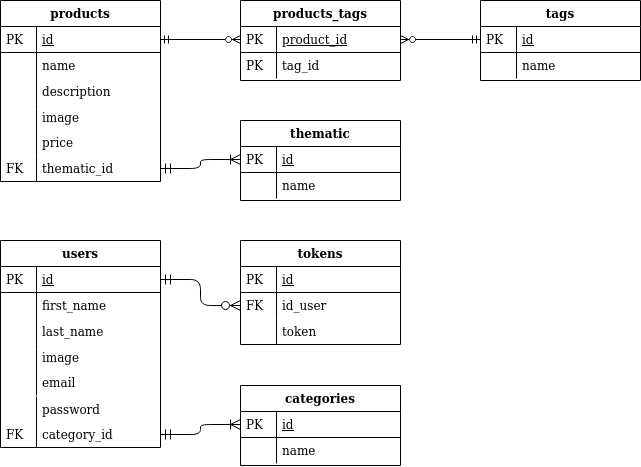

The diagram above was exported from draw.io. Its source (the exported page's mxGraphModel, read from the mxfile embedded in the PNG):
<mxGraphModel dx="1367" dy="753" grid="1" gridSize="10" guides="1" tooltips="1" connect="1" arrows="1" fold="1" page="1" pageScale="1" pageWidth="827" pageHeight="1169" math="0" shadow="0">
  <root>
    <mxCell id="WIyWlLk6GJQsqaUBKTNV-0" />
    <mxCell id="WIyWlLk6GJQsqaUBKTNV-1" parent="WIyWlLk6GJQsqaUBKTNV-0" />
    <mxCell id="zkfFHV4jXpPFQw0GAbJ--51" value="products" style="swimlane;fontStyle=1;childLayout=stackLayout;horizontal=1;startSize=26;horizontalStack=0;resizeParent=1;resizeLast=0;collapsible=1;marginBottom=0;rounded=0;shadow=0;strokeWidth=1;" parent="WIyWlLk6GJQsqaUBKTNV-1" vertex="1">
      <mxGeometry x="160" y="120" width="160" height="181" as="geometry">
        <mxRectangle x="20" y="80" width="160" height="26" as="alternateBounds" />
      </mxGeometry>
    </mxCell>
    <mxCell id="zkfFHV4jXpPFQw0GAbJ--52" value="id" style="shape=partialRectangle;top=0;left=0;right=0;bottom=1;align=left;verticalAlign=top;fillColor=none;spacingLeft=40;spacingRight=4;overflow=hidden;rotatable=0;points=[[0,0.5],[1,0.5]];portConstraint=eastwest;dropTarget=0;rounded=0;shadow=0;strokeWidth=1;fontStyle=4" parent="zkfFHV4jXpPFQw0GAbJ--51" vertex="1">
      <mxGeometry y="26" width="160" height="26" as="geometry" />
    </mxCell>
    <mxCell id="zkfFHV4jXpPFQw0GAbJ--53" value="PK" style="shape=partialRectangle;top=0;left=0;bottom=0;fillColor=none;align=left;verticalAlign=top;spacingLeft=4;spacingRight=4;overflow=hidden;rotatable=0;points=[];portConstraint=eastwest;part=1;" parent="zkfFHV4jXpPFQw0GAbJ--52" vertex="1" connectable="0">
      <mxGeometry width="36" height="26" as="geometry" />
    </mxCell>
    <mxCell id="zkfFHV4jXpPFQw0GAbJ--54" value="name" style="shape=partialRectangle;top=0;left=0;right=0;bottom=0;align=left;verticalAlign=top;fillColor=none;spacingLeft=40;spacingRight=4;overflow=hidden;rotatable=0;points=[[0,0.5],[1,0.5]];portConstraint=eastwest;dropTarget=0;rounded=0;shadow=0;strokeWidth=1;" parent="zkfFHV4jXpPFQw0GAbJ--51" vertex="1">
      <mxGeometry y="52" width="160" height="28" as="geometry" />
    </mxCell>
    <mxCell id="zkfFHV4jXpPFQw0GAbJ--55" value="" style="shape=partialRectangle;top=0;left=0;bottom=0;fillColor=none;align=left;verticalAlign=top;spacingLeft=4;spacingRight=4;overflow=hidden;rotatable=0;points=[];portConstraint=eastwest;part=1;" parent="zkfFHV4jXpPFQw0GAbJ--54" vertex="1" connectable="0">
      <mxGeometry width="36" height="27.999999999999996" as="geometry" />
    </mxCell>
    <mxCell id="zkfFHV4jXpPFQw0GAbJ--63" value="" style="edgeStyle=orthogonalEdgeStyle;endArrow=ERoneToMany;startArrow=ERmandOne;shadow=0;strokeWidth=1;endSize=8;startSize=8;endFill=0;exitX=1;exitY=0.5;exitDx=0;exitDy=0;" parent="WIyWlLk6GJQsqaUBKTNV-1" source="FcboVTU9jlXOt3WgglPl-0" target="zkfFHV4jXpPFQw0GAbJ--57" edge="1">
      <mxGeometry width="100" height="100" relative="1" as="geometry">
        <mxPoint x="310" y="390" as="sourcePoint" />
        <mxPoint x="410" y="290" as="targetPoint" />
      </mxGeometry>
    </mxCell>
    <mxCell id="12NiI2n7C_oPq0H077oZ-6" value="description" style="shape=partialRectangle;top=0;left=0;right=0;bottom=0;align=left;verticalAlign=top;fillColor=none;spacingLeft=40;spacingRight=4;overflow=hidden;rotatable=0;points=[[0,0.5],[1,0.5]];portConstraint=eastwest;dropTarget=0;rounded=0;shadow=0;strokeWidth=1;" parent="WIyWlLk6GJQsqaUBKTNV-1" vertex="1">
      <mxGeometry x="160" y="198" width="160" height="26" as="geometry" />
    </mxCell>
    <mxCell id="12NiI2n7C_oPq0H077oZ-7" value="" style="shape=partialRectangle;top=0;left=0;bottom=0;fillColor=none;align=left;verticalAlign=top;spacingLeft=4;spacingRight=4;overflow=hidden;rotatable=0;points=[];portConstraint=eastwest;part=1;" parent="12NiI2n7C_oPq0H077oZ-6" vertex="1" connectable="0">
      <mxGeometry width="36" height="26" as="geometry" />
    </mxCell>
    <mxCell id="12NiI2n7C_oPq0H077oZ-10" value="image" style="shape=partialRectangle;top=0;left=0;right=0;bottom=0;align=left;verticalAlign=top;fillColor=none;spacingLeft=40;spacingRight=4;overflow=hidden;rotatable=0;points=[[0,0.5],[1,0.5]];portConstraint=eastwest;dropTarget=0;rounded=0;shadow=0;strokeWidth=1;" parent="WIyWlLk6GJQsqaUBKTNV-1" vertex="1">
      <mxGeometry x="160" y="224" width="160" height="26" as="geometry" />
    </mxCell>
    <mxCell id="12NiI2n7C_oPq0H077oZ-11" value="" style="shape=partialRectangle;top=0;left=0;bottom=0;fillColor=none;align=left;verticalAlign=top;spacingLeft=4;spacingRight=4;overflow=hidden;rotatable=0;points=[];portConstraint=eastwest;part=1;" parent="12NiI2n7C_oPq0H077oZ-10" vertex="1" connectable="0">
      <mxGeometry width="36" height="26" as="geometry" />
    </mxCell>
    <mxCell id="12NiI2n7C_oPq0H077oZ-14" value="price" style="shape=partialRectangle;top=0;left=0;right=0;bottom=0;align=left;verticalAlign=top;fillColor=none;spacingLeft=40;spacingRight=4;overflow=hidden;rotatable=0;points=[[0,0.5],[1,0.5]];portConstraint=eastwest;dropTarget=0;rounded=0;shadow=0;strokeWidth=1;" parent="WIyWlLk6GJQsqaUBKTNV-1" vertex="1">
      <mxGeometry x="160" y="249" width="160" height="26" as="geometry" />
    </mxCell>
    <mxCell id="12NiI2n7C_oPq0H077oZ-15" value="" style="shape=partialRectangle;top=0;left=0;bottom=0;fillColor=none;align=left;verticalAlign=top;spacingLeft=4;spacingRight=4;overflow=hidden;rotatable=0;points=[];portConstraint=eastwest;part=1;" parent="12NiI2n7C_oPq0H077oZ-14" vertex="1" connectable="0">
      <mxGeometry width="36" height="26" as="geometry" />
    </mxCell>
    <mxCell id="12NiI2n7C_oPq0H077oZ-27" style="edgeStyle=orthogonalEdgeStyle;rounded=0;orthogonalLoop=1;jettySize=auto;html=1;exitX=1;exitY=0.5;exitDx=0;exitDy=0;entryX=0;entryY=0.5;entryDx=0;entryDy=0;startArrow=ERmandOne;startFill=0;endArrow=ERzeroToMany;endFill=1;" parent="WIyWlLk6GJQsqaUBKTNV-1" source="zkfFHV4jXpPFQw0GAbJ--52" target="12NiI2n7C_oPq0H077oZ-18" edge="1">
      <mxGeometry relative="1" as="geometry" />
    </mxCell>
    <mxCell id="12NiI2n7C_oPq0H077oZ-17" value="products_tags" style="swimlane;fontStyle=1;childLayout=stackLayout;horizontal=1;startSize=26;horizontalStack=0;resizeParent=1;resizeLast=0;collapsible=1;marginBottom=0;rounded=0;shadow=0;strokeWidth=1;" parent="WIyWlLk6GJQsqaUBKTNV-1" vertex="1">
      <mxGeometry x="400" y="120" width="160" height="80" as="geometry">
        <mxRectangle x="260" y="80" width="160" height="26" as="alternateBounds" />
      </mxGeometry>
    </mxCell>
    <mxCell id="12NiI2n7C_oPq0H077oZ-18" value="product_id" style="shape=partialRectangle;top=0;left=0;right=0;bottom=1;align=left;verticalAlign=top;fillColor=none;spacingLeft=40;spacingRight=4;overflow=hidden;rotatable=0;points=[[0,0.5],[1,0.5]];portConstraint=eastwest;dropTarget=0;rounded=0;shadow=0;strokeWidth=1;fontStyle=4" parent="12NiI2n7C_oPq0H077oZ-17" vertex="1">
      <mxGeometry y="26" width="160" height="26" as="geometry" />
    </mxCell>
    <mxCell id="12NiI2n7C_oPq0H077oZ-19" value="PK" style="shape=partialRectangle;top=0;left=0;bottom=0;fillColor=none;align=left;verticalAlign=top;spacingLeft=4;spacingRight=4;overflow=hidden;rotatable=0;points=[];portConstraint=eastwest;part=1;" parent="12NiI2n7C_oPq0H077oZ-18" vertex="1" connectable="0">
      <mxGeometry width="36" height="26" as="geometry" />
    </mxCell>
    <mxCell id="12NiI2n7C_oPq0H077oZ-20" value="tag_id" style="shape=partialRectangle;top=0;left=0;right=0;bottom=0;align=left;verticalAlign=top;fillColor=none;spacingLeft=40;spacingRight=4;overflow=hidden;rotatable=0;points=[[0,0.5],[1,0.5]];portConstraint=eastwest;dropTarget=0;rounded=0;shadow=0;strokeWidth=1;" parent="12NiI2n7C_oPq0H077oZ-17" vertex="1">
      <mxGeometry y="52" width="160" height="26" as="geometry" />
    </mxCell>
    <mxCell id="12NiI2n7C_oPq0H077oZ-21" value="PK" style="shape=partialRectangle;top=0;left=0;bottom=0;fillColor=none;align=left;verticalAlign=top;spacingLeft=4;spacingRight=4;overflow=hidden;rotatable=0;points=[];portConstraint=eastwest;part=1;" parent="12NiI2n7C_oPq0H077oZ-20" vertex="1" connectable="0">
      <mxGeometry width="36" height="26" as="geometry" />
    </mxCell>
    <mxCell id="12NiI2n7C_oPq0H077oZ-22" value="tags" style="swimlane;fontStyle=1;childLayout=stackLayout;horizontal=1;startSize=26;horizontalStack=0;resizeParent=1;resizeLast=0;collapsible=1;marginBottom=0;rounded=0;shadow=0;strokeWidth=1;" parent="WIyWlLk6GJQsqaUBKTNV-1" vertex="1">
      <mxGeometry x="640" y="120" width="160" height="80" as="geometry">
        <mxRectangle x="260" y="80" width="160" height="26" as="alternateBounds" />
      </mxGeometry>
    </mxCell>
    <mxCell id="12NiI2n7C_oPq0H077oZ-23" value="id" style="shape=partialRectangle;top=0;left=0;right=0;bottom=1;align=left;verticalAlign=top;fillColor=none;spacingLeft=40;spacingRight=4;overflow=hidden;rotatable=0;points=[[0,0.5],[1,0.5]];portConstraint=eastwest;dropTarget=0;rounded=0;shadow=0;strokeWidth=1;fontStyle=4" parent="12NiI2n7C_oPq0H077oZ-22" vertex="1">
      <mxGeometry y="26" width="160" height="26" as="geometry" />
    </mxCell>
    <mxCell id="12NiI2n7C_oPq0H077oZ-24" value="PK" style="shape=partialRectangle;top=0;left=0;bottom=0;fillColor=none;align=left;verticalAlign=top;spacingLeft=4;spacingRight=4;overflow=hidden;rotatable=0;points=[];portConstraint=eastwest;part=1;" parent="12NiI2n7C_oPq0H077oZ-23" vertex="1" connectable="0">
      <mxGeometry width="36" height="26" as="geometry" />
    </mxCell>
    <mxCell id="12NiI2n7C_oPq0H077oZ-25" value="name" style="shape=partialRectangle;top=0;left=0;right=0;bottom=0;align=left;verticalAlign=top;fillColor=none;spacingLeft=40;spacingRight=4;overflow=hidden;rotatable=0;points=[[0,0.5],[1,0.5]];portConstraint=eastwest;dropTarget=0;rounded=0;shadow=0;strokeWidth=1;" parent="12NiI2n7C_oPq0H077oZ-22" vertex="1">
      <mxGeometry y="52" width="160" height="26" as="geometry" />
    </mxCell>
    <mxCell id="12NiI2n7C_oPq0H077oZ-26" value="" style="shape=partialRectangle;top=0;left=0;bottom=0;fillColor=none;align=left;verticalAlign=top;spacingLeft=4;spacingRight=4;overflow=hidden;rotatable=0;points=[];portConstraint=eastwest;part=1;" parent="12NiI2n7C_oPq0H077oZ-25" vertex="1" connectable="0">
      <mxGeometry width="36" height="26" as="geometry" />
    </mxCell>
    <mxCell id="12NiI2n7C_oPq0H077oZ-30" style="edgeStyle=orthogonalEdgeStyle;rounded=0;orthogonalLoop=1;jettySize=auto;html=1;exitX=1;exitY=0.5;exitDx=0;exitDy=0;entryX=0;entryY=0.5;entryDx=0;entryDy=0;startArrow=ERzeroToMany;startFill=1;endArrow=ERmandOne;endFill=0;" parent="WIyWlLk6GJQsqaUBKTNV-1" source="12NiI2n7C_oPq0H077oZ-18" target="12NiI2n7C_oPq0H077oZ-23" edge="1">
      <mxGeometry relative="1" as="geometry" />
    </mxCell>
    <mxCell id="zkfFHV4jXpPFQw0GAbJ--56" value="thematic" style="swimlane;fontStyle=1;childLayout=stackLayout;horizontal=1;startSize=26;horizontalStack=0;resizeParent=1;resizeLast=0;collapsible=1;marginBottom=0;rounded=0;shadow=0;strokeWidth=1;" parent="WIyWlLk6GJQsqaUBKTNV-1" vertex="1">
      <mxGeometry x="400" y="240" width="160" height="80" as="geometry">
        <mxRectangle x="260" y="80" width="160" height="26" as="alternateBounds" />
      </mxGeometry>
    </mxCell>
    <mxCell id="zkfFHV4jXpPFQw0GAbJ--57" value="id" style="shape=partialRectangle;top=0;left=0;right=0;bottom=1;align=left;verticalAlign=top;fillColor=none;spacingLeft=40;spacingRight=4;overflow=hidden;rotatable=0;points=[[0,0.5],[1,0.5]];portConstraint=eastwest;dropTarget=0;rounded=0;shadow=0;strokeWidth=1;fontStyle=4" parent="zkfFHV4jXpPFQw0GAbJ--56" vertex="1">
      <mxGeometry y="26" width="160" height="26" as="geometry" />
    </mxCell>
    <mxCell id="zkfFHV4jXpPFQw0GAbJ--58" value="PK" style="shape=partialRectangle;top=0;left=0;bottom=0;fillColor=none;align=left;verticalAlign=top;spacingLeft=4;spacingRight=4;overflow=hidden;rotatable=0;points=[];portConstraint=eastwest;part=1;" parent="zkfFHV4jXpPFQw0GAbJ--57" vertex="1" connectable="0">
      <mxGeometry width="36" height="26" as="geometry" />
    </mxCell>
    <mxCell id="zkfFHV4jXpPFQw0GAbJ--59" value="name" style="shape=partialRectangle;top=0;left=0;right=0;bottom=0;align=left;verticalAlign=top;fillColor=none;spacingLeft=40;spacingRight=4;overflow=hidden;rotatable=0;points=[[0,0.5],[1,0.5]];portConstraint=eastwest;dropTarget=0;rounded=0;shadow=0;strokeWidth=1;" parent="zkfFHV4jXpPFQw0GAbJ--56" vertex="1">
      <mxGeometry y="52" width="160" height="26" as="geometry" />
    </mxCell>
    <mxCell id="zkfFHV4jXpPFQw0GAbJ--60" value="" style="shape=partialRectangle;top=0;left=0;bottom=0;fillColor=none;align=left;verticalAlign=top;spacingLeft=4;spacingRight=4;overflow=hidden;rotatable=0;points=[];portConstraint=eastwest;part=1;" parent="zkfFHV4jXpPFQw0GAbJ--59" vertex="1" connectable="0">
      <mxGeometry width="36" height="26" as="geometry" />
    </mxCell>
    <mxCell id="12NiI2n7C_oPq0H077oZ-36" value="last_name" style="shape=partialRectangle;top=0;left=0;right=0;bottom=0;align=left;verticalAlign=top;fillColor=none;spacingLeft=40;spacingRight=4;overflow=hidden;rotatable=0;points=[[0,0.5],[1,0.5]];portConstraint=eastwest;dropTarget=0;rounded=0;shadow=0;strokeWidth=1;" parent="WIyWlLk6GJQsqaUBKTNV-1" vertex="1">
      <mxGeometry x="160" y="438" width="160" height="26" as="geometry" />
    </mxCell>
    <mxCell id="12NiI2n7C_oPq0H077oZ-37" value="" style="shape=partialRectangle;top=0;left=0;bottom=0;fillColor=none;align=left;verticalAlign=top;spacingLeft=4;spacingRight=4;overflow=hidden;rotatable=0;points=[];portConstraint=eastwest;part=1;" parent="12NiI2n7C_oPq0H077oZ-36" vertex="1" connectable="0">
      <mxGeometry width="36" height="26" as="geometry" />
    </mxCell>
    <mxCell id="12NiI2n7C_oPq0H077oZ-38" value="image" style="shape=partialRectangle;top=0;left=0;right=0;bottom=0;align=left;verticalAlign=top;fillColor=none;spacingLeft=40;spacingRight=4;overflow=hidden;rotatable=0;points=[[0,0.5],[1,0.5]];portConstraint=eastwest;dropTarget=0;rounded=0;shadow=0;strokeWidth=1;" parent="WIyWlLk6GJQsqaUBKTNV-1" vertex="1">
      <mxGeometry x="160" y="464" width="160" height="26" as="geometry" />
    </mxCell>
    <mxCell id="12NiI2n7C_oPq0H077oZ-39" value="" style="shape=partialRectangle;top=0;left=0;bottom=0;fillColor=none;align=left;verticalAlign=top;spacingLeft=4;spacingRight=4;overflow=hidden;rotatable=0;points=[];portConstraint=eastwest;part=1;" parent="12NiI2n7C_oPq0H077oZ-38" vertex="1" connectable="0">
      <mxGeometry width="36" height="26" as="geometry" />
    </mxCell>
    <mxCell id="12NiI2n7C_oPq0H077oZ-40" value="email" style="shape=partialRectangle;top=0;left=0;right=0;bottom=0;align=left;verticalAlign=top;fillColor=none;spacingLeft=40;spacingRight=4;overflow=hidden;rotatable=0;points=[[0,0.5],[1,0.5]];portConstraint=eastwest;dropTarget=0;rounded=0;shadow=0;strokeWidth=1;" parent="WIyWlLk6GJQsqaUBKTNV-1" vertex="1">
      <mxGeometry x="160" y="489" width="160" height="26" as="geometry" />
    </mxCell>
    <mxCell id="12NiI2n7C_oPq0H077oZ-41" value="" style="shape=partialRectangle;top=0;left=0;bottom=0;fillColor=none;align=left;verticalAlign=top;spacingLeft=4;spacingRight=4;overflow=hidden;rotatable=0;points=[];portConstraint=eastwest;part=1;" parent="12NiI2n7C_oPq0H077oZ-40" vertex="1" connectable="0">
      <mxGeometry width="36" height="26" as="geometry" />
    </mxCell>
    <mxCell id="12NiI2n7C_oPq0H077oZ-31" value="users" style="swimlane;fontStyle=1;childLayout=stackLayout;horizontal=1;startSize=26;horizontalStack=0;resizeParent=1;resizeLast=0;collapsible=1;marginBottom=0;rounded=0;shadow=0;strokeWidth=1;" parent="WIyWlLk6GJQsqaUBKTNV-1" vertex="1">
      <mxGeometry x="160" y="360" width="160" height="207" as="geometry">
        <mxRectangle x="20" y="80" width="160" height="26" as="alternateBounds" />
      </mxGeometry>
    </mxCell>
    <mxCell id="12NiI2n7C_oPq0H077oZ-32" value="id" style="shape=partialRectangle;top=0;left=0;right=0;bottom=1;align=left;verticalAlign=top;fillColor=none;spacingLeft=40;spacingRight=4;overflow=hidden;rotatable=0;points=[[0,0.5],[1,0.5]];portConstraint=eastwest;dropTarget=0;rounded=0;shadow=0;strokeWidth=1;fontStyle=4" parent="12NiI2n7C_oPq0H077oZ-31" vertex="1">
      <mxGeometry y="26" width="160" height="26" as="geometry" />
    </mxCell>
    <mxCell id="12NiI2n7C_oPq0H077oZ-33" value="PK" style="shape=partialRectangle;top=0;left=0;bottom=0;fillColor=none;align=left;verticalAlign=top;spacingLeft=4;spacingRight=4;overflow=hidden;rotatable=0;points=[];portConstraint=eastwest;part=1;" parent="12NiI2n7C_oPq0H077oZ-32" vertex="1" connectable="0">
      <mxGeometry width="36" height="26" as="geometry" />
    </mxCell>
    <mxCell id="12NiI2n7C_oPq0H077oZ-34" value="first_name" style="shape=partialRectangle;top=0;left=0;right=0;bottom=0;align=left;verticalAlign=top;fillColor=none;spacingLeft=40;spacingRight=4;overflow=hidden;rotatable=0;points=[[0,0.5],[1,0.5]];portConstraint=eastwest;dropTarget=0;rounded=0;shadow=0;strokeWidth=1;" parent="12NiI2n7C_oPq0H077oZ-31" vertex="1">
      <mxGeometry y="52" width="160" height="28" as="geometry" />
    </mxCell>
    <mxCell id="12NiI2n7C_oPq0H077oZ-35" value="" style="shape=partialRectangle;top=0;left=0;bottom=0;fillColor=none;align=left;verticalAlign=top;spacingLeft=4;spacingRight=4;overflow=hidden;rotatable=0;points=[];portConstraint=eastwest;part=1;" parent="12NiI2n7C_oPq0H077oZ-34" vertex="1" connectable="0">
      <mxGeometry width="36" height="27.999999999999996" as="geometry" />
    </mxCell>
    <mxCell id="12NiI2n7C_oPq0H077oZ-48" value="password" style="shape=partialRectangle;top=0;left=0;right=0;bottom=0;align=left;verticalAlign=top;fillColor=none;spacingLeft=40;spacingRight=4;overflow=hidden;rotatable=0;points=[[0,0.5],[1,0.5]];portConstraint=eastwest;dropTarget=0;rounded=0;shadow=0;strokeWidth=1;" parent="WIyWlLk6GJQsqaUBKTNV-1" vertex="1">
      <mxGeometry x="160" y="516" width="160" height="26" as="geometry" />
    </mxCell>
    <mxCell id="12NiI2n7C_oPq0H077oZ-49" value="" style="shape=partialRectangle;top=0;left=0;bottom=0;fillColor=none;align=left;verticalAlign=top;spacingLeft=4;spacingRight=4;overflow=hidden;rotatable=0;points=[];portConstraint=eastwest;part=1;" parent="12NiI2n7C_oPq0H077oZ-48" vertex="1" connectable="0">
      <mxGeometry width="36" height="26" as="geometry" />
    </mxCell>
    <mxCell id="12NiI2n7C_oPq0H077oZ-52" value="" style="edgeStyle=orthogonalEdgeStyle;endArrow=ERoneToMany;startArrow=ERmandOne;shadow=0;strokeWidth=1;endSize=8;startSize=8;endFill=0;" parent="WIyWlLk6GJQsqaUBKTNV-1" source="FcboVTU9jlXOt3WgglPl-2" target="12NiI2n7C_oPq0H077oZ-44" edge="1">
      <mxGeometry width="100" height="100" relative="1" as="geometry">
        <mxPoint x="360" y="400" as="sourcePoint" />
        <mxPoint x="440" y="417" as="targetPoint" />
      </mxGeometry>
    </mxCell>
    <mxCell id="12NiI2n7C_oPq0H077oZ-58" value="" style="edgeStyle=orthogonalEdgeStyle;endArrow=ERzeroToMany;startArrow=ERmandOne;shadow=0;strokeWidth=1;endSize=8;startSize=8;endFill=1;" parent="WIyWlLk6GJQsqaUBKTNV-1" source="12NiI2n7C_oPq0H077oZ-32" target="12NiI2n7C_oPq0H077oZ-56" edge="1">
      <mxGeometry width="100" height="100" relative="1" as="geometry">
        <mxPoint x="320" y="427" as="sourcePoint" />
        <mxPoint x="440" y="315" as="targetPoint" />
        <Array as="points" />
      </mxGeometry>
    </mxCell>
    <mxCell id="12NiI2n7C_oPq0H077oZ-53" value="tokens" style="swimlane;fontStyle=1;childLayout=stackLayout;horizontal=1;startSize=26;horizontalStack=0;resizeParent=1;resizeLast=0;collapsible=1;marginBottom=0;rounded=0;shadow=0;strokeWidth=1;" parent="WIyWlLk6GJQsqaUBKTNV-1" vertex="1">
      <mxGeometry x="400" y="360" width="160" height="104" as="geometry">
        <mxRectangle x="260" y="80" width="160" height="26" as="alternateBounds" />
      </mxGeometry>
    </mxCell>
    <mxCell id="12NiI2n7C_oPq0H077oZ-54" value="id" style="shape=partialRectangle;top=0;left=0;right=0;bottom=1;align=left;verticalAlign=top;fillColor=none;spacingLeft=40;spacingRight=4;overflow=hidden;rotatable=0;points=[[0,0.5],[1,0.5]];portConstraint=eastwest;dropTarget=0;rounded=0;shadow=0;strokeWidth=1;fontStyle=4" parent="12NiI2n7C_oPq0H077oZ-53" vertex="1">
      <mxGeometry y="26" width="160" height="26" as="geometry" />
    </mxCell>
    <mxCell id="12NiI2n7C_oPq0H077oZ-55" value="PK" style="shape=partialRectangle;top=0;left=0;bottom=0;fillColor=none;align=left;verticalAlign=top;spacingLeft=4;spacingRight=4;overflow=hidden;rotatable=0;points=[];portConstraint=eastwest;part=1;" parent="12NiI2n7C_oPq0H077oZ-54" vertex="1" connectable="0">
      <mxGeometry width="36" height="26" as="geometry" />
    </mxCell>
    <mxCell id="12NiI2n7C_oPq0H077oZ-56" value="id_user" style="shape=partialRectangle;top=0;left=0;right=0;bottom=0;align=left;verticalAlign=top;fillColor=none;spacingLeft=40;spacingRight=4;overflow=hidden;rotatable=0;points=[[0,0.5],[1,0.5]];portConstraint=eastwest;dropTarget=0;rounded=0;shadow=0;strokeWidth=1;" parent="12NiI2n7C_oPq0H077oZ-53" vertex="1">
      <mxGeometry y="52" width="160" height="26" as="geometry" />
    </mxCell>
    <mxCell id="12NiI2n7C_oPq0H077oZ-57" value="FK" style="shape=partialRectangle;top=0;left=0;bottom=0;fillColor=none;align=left;verticalAlign=top;spacingLeft=4;spacingRight=4;overflow=hidden;rotatable=0;points=[];portConstraint=eastwest;part=1;" parent="12NiI2n7C_oPq0H077oZ-56" vertex="1" connectable="0">
      <mxGeometry width="36" height="26" as="geometry" />
    </mxCell>
    <mxCell id="12NiI2n7C_oPq0H077oZ-43" value="categories" style="swimlane;fontStyle=1;childLayout=stackLayout;horizontal=1;startSize=26;horizontalStack=0;resizeParent=1;resizeLast=0;collapsible=1;marginBottom=0;rounded=0;shadow=0;strokeWidth=1;" parent="WIyWlLk6GJQsqaUBKTNV-1" vertex="1">
      <mxGeometry x="400" y="505" width="160" height="80" as="geometry">
        <mxRectangle x="260" y="80" width="160" height="26" as="alternateBounds" />
      </mxGeometry>
    </mxCell>
    <mxCell id="12NiI2n7C_oPq0H077oZ-44" value="id" style="shape=partialRectangle;top=0;left=0;right=0;bottom=1;align=left;verticalAlign=top;fillColor=none;spacingLeft=40;spacingRight=4;overflow=hidden;rotatable=0;points=[[0,0.5],[1,0.5]];portConstraint=eastwest;dropTarget=0;rounded=0;shadow=0;strokeWidth=1;fontStyle=4" parent="12NiI2n7C_oPq0H077oZ-43" vertex="1">
      <mxGeometry y="26" width="160" height="26" as="geometry" />
    </mxCell>
    <mxCell id="12NiI2n7C_oPq0H077oZ-45" value="PK" style="shape=partialRectangle;top=0;left=0;bottom=0;fillColor=none;align=left;verticalAlign=top;spacingLeft=4;spacingRight=4;overflow=hidden;rotatable=0;points=[];portConstraint=eastwest;part=1;" parent="12NiI2n7C_oPq0H077oZ-44" vertex="1" connectable="0">
      <mxGeometry width="36" height="26" as="geometry" />
    </mxCell>
    <mxCell id="12NiI2n7C_oPq0H077oZ-46" value="name" style="shape=partialRectangle;top=0;left=0;right=0;bottom=0;align=left;verticalAlign=top;fillColor=none;spacingLeft=40;spacingRight=4;overflow=hidden;rotatable=0;points=[[0,0.5],[1,0.5]];portConstraint=eastwest;dropTarget=0;rounded=0;shadow=0;strokeWidth=1;" parent="12NiI2n7C_oPq0H077oZ-43" vertex="1">
      <mxGeometry y="52" width="160" height="26" as="geometry" />
    </mxCell>
    <mxCell id="12NiI2n7C_oPq0H077oZ-47" value="" style="shape=partialRectangle;top=0;left=0;bottom=0;fillColor=none;align=left;verticalAlign=top;spacingLeft=4;spacingRight=4;overflow=hidden;rotatable=0;points=[];portConstraint=eastwest;part=1;" parent="12NiI2n7C_oPq0H077oZ-46" vertex="1" connectable="0">
      <mxGeometry width="36" height="26" as="geometry" />
    </mxCell>
    <mxCell id="12NiI2n7C_oPq0H077oZ-59" value="token" style="shape=partialRectangle;top=0;left=0;right=0;bottom=0;align=left;verticalAlign=top;fillColor=none;spacingLeft=40;spacingRight=4;overflow=hidden;rotatable=0;points=[[0,0.5],[1,0.5]];portConstraint=eastwest;dropTarget=0;rounded=0;shadow=0;strokeWidth=1;" parent="WIyWlLk6GJQsqaUBKTNV-1" vertex="1">
      <mxGeometry x="400" y="438" width="160" height="26" as="geometry" />
    </mxCell>
    <mxCell id="12NiI2n7C_oPq0H077oZ-60" value="" style="shape=partialRectangle;top=0;left=0;bottom=0;fillColor=none;align=left;verticalAlign=top;spacingLeft=4;spacingRight=4;overflow=hidden;rotatable=0;points=[];portConstraint=eastwest;part=1;" parent="12NiI2n7C_oPq0H077oZ-59" vertex="1" connectable="0">
      <mxGeometry width="36" height="26" as="geometry" />
    </mxCell>
    <mxCell id="FcboVTU9jlXOt3WgglPl-0" value="thematic_id" style="shape=partialRectangle;top=0;left=0;right=0;bottom=0;align=left;verticalAlign=top;fillColor=none;spacingLeft=40;spacingRight=4;overflow=hidden;rotatable=0;points=[[0,0.5],[1,0.5]];portConstraint=eastwest;dropTarget=0;rounded=0;shadow=0;strokeWidth=1;" vertex="1" parent="WIyWlLk6GJQsqaUBKTNV-1">
      <mxGeometry x="160" y="275" width="160" height="26" as="geometry" />
    </mxCell>
    <mxCell id="FcboVTU9jlXOt3WgglPl-1" value="FK" style="shape=partialRectangle;top=0;left=0;bottom=0;fillColor=none;align=left;verticalAlign=top;spacingLeft=4;spacingRight=4;overflow=hidden;rotatable=0;points=[];portConstraint=eastwest;part=1;" vertex="1" connectable="0" parent="FcboVTU9jlXOt3WgglPl-0">
      <mxGeometry width="36" height="26" as="geometry" />
    </mxCell>
    <mxCell id="FcboVTU9jlXOt3WgglPl-2" value="category_id" style="shape=partialRectangle;top=0;left=0;right=0;bottom=0;align=left;verticalAlign=top;fillColor=none;spacingLeft=40;spacingRight=4;overflow=hidden;rotatable=0;points=[[0,0.5],[1,0.5]];portConstraint=eastwest;dropTarget=0;rounded=0;shadow=0;strokeWidth=1;" vertex="1" parent="WIyWlLk6GJQsqaUBKTNV-1">
      <mxGeometry x="160" y="541" width="160" height="26" as="geometry" />
    </mxCell>
    <mxCell id="FcboVTU9jlXOt3WgglPl-3" value="FK" style="shape=partialRectangle;top=0;left=0;bottom=0;fillColor=none;align=left;verticalAlign=top;spacingLeft=4;spacingRight=4;overflow=hidden;rotatable=0;points=[];portConstraint=eastwest;part=1;" vertex="1" connectable="0" parent="FcboVTU9jlXOt3WgglPl-2">
      <mxGeometry width="36" height="26" as="geometry" />
    </mxCell>
  </root>
</mxGraphModel>